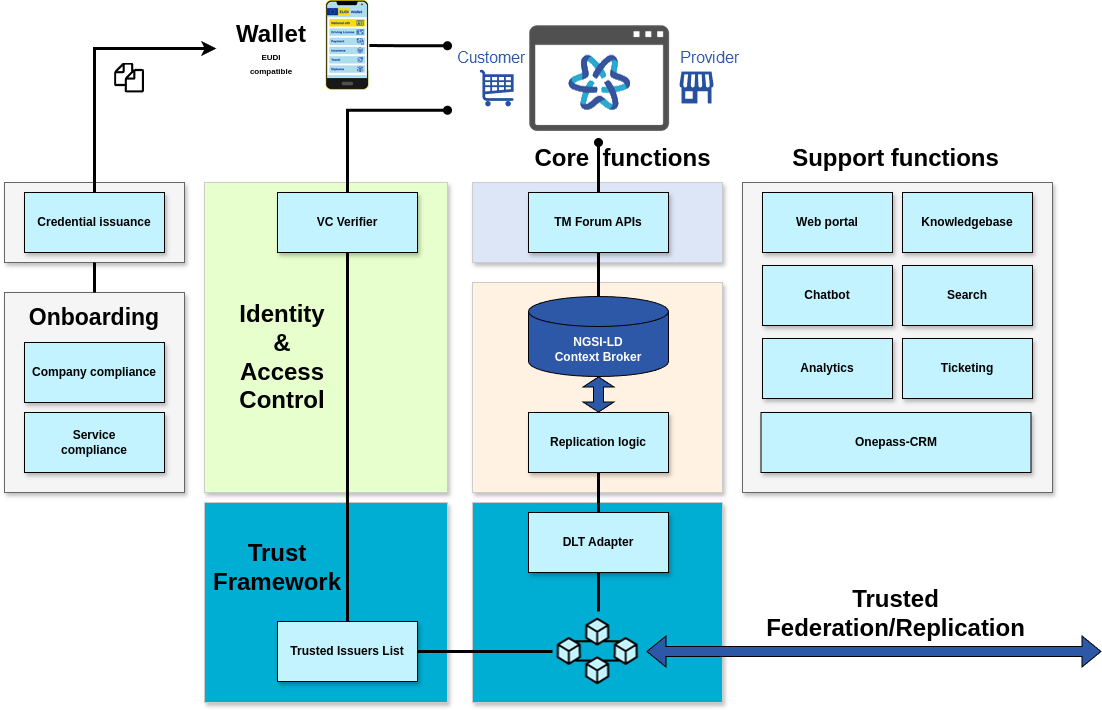

The diagram above was exported from draw.io. Its source (the exported page's mxGraphModel, read from the mxfile embedded in the PNG):
<mxGraphModel dx="1114" dy="865" grid="1" gridSize="10" guides="1" tooltips="1" connect="1" arrows="1" fold="1" page="1" pageScale="1" pageWidth="1600" pageHeight="900" math="0" shadow="0">
  <root>
    <mxCell id="-q1PNuwKOOBH6Lu_fPYF-0" />
    <mxCell id="-q1PNuwKOOBH6Lu_fPYF-1" parent="-q1PNuwKOOBH6Lu_fPYF-0" />
    <mxCell id="4SufrhNkhbSA6YEPmH2_-1" value="" style="whiteSpace=wrap;html=1;fillColor=#f5f5f5;fontColor=#333333;strokeColor=#666666;shadow=1;" parent="-q1PNuwKOOBH6Lu_fPYF-1" vertex="1">
      <mxGeometry x="210" y="300" width="180" height="80" as="geometry" />
    </mxCell>
    <mxCell id="VtnoxZuYc0EGJBrwif9J-3" value="" style="whiteSpace=wrap;html=1;fillColor=#f5f5f5;fontColor=#333333;strokeColor=#666666;shadow=1;" parent="-q1PNuwKOOBH6Lu_fPYF-1" vertex="1">
      <mxGeometry x="210" y="410" width="180" height="200" as="geometry" />
    </mxCell>
    <mxCell id="A-T0-hnGOISIoKTxjVQk-0" value="" style="whiteSpace=wrap;html=1;fillColor=#f5f5f5;fontColor=#333333;strokeColor=#666666;shadow=1;" parent="-q1PNuwKOOBH6Lu_fPYF-1" vertex="1">
      <mxGeometry x="948" y="300" width="310" height="310" as="geometry" />
    </mxCell>
    <mxCell id="-q1PNuwKOOBH6Lu_fPYF-2" value="" style="whiteSpace=wrap;html=1;fillColor=#00add3;strokeColor=#CCCCCC;shadow=1;glass=0;" parent="-q1PNuwKOOBH6Lu_fPYF-1" vertex="1">
      <mxGeometry x="410" y="620" width="243" height="200" as="geometry" />
    </mxCell>
    <mxCell id="-q1PNuwKOOBH6Lu_fPYF-3" value="" style="whiteSpace=wrap;html=1;fillColor=#E6FFCC;strokeColor=#CCCCCC;shadow=1;glass=0;" parent="-q1PNuwKOOBH6Lu_fPYF-1" vertex="1">
      <mxGeometry x="410" y="300" width="243" height="310" as="geometry" />
    </mxCell>
    <mxCell id="-q1PNuwKOOBH6Lu_fPYF-4" value="" style="whiteSpace=wrap;html=1;fillColor=#dde6f6;strokeColor=#CCCCCC;rounded=0;shadow=1;" parent="-q1PNuwKOOBH6Lu_fPYF-1" vertex="1">
      <mxGeometry x="678" y="300" width="250" height="80" as="geometry" />
    </mxCell>
    <mxCell id="-q1PNuwKOOBH6Lu_fPYF-5" value="" style="whiteSpace=wrap;html=1;fillColor=#00add3;strokeColor=#CCCCCC;shadow=1;glass=0;" parent="-q1PNuwKOOBH6Lu_fPYF-1" vertex="1">
      <mxGeometry x="678" y="620" width="250" height="200" as="geometry" />
    </mxCell>
    <mxCell id="-q1PNuwKOOBH6Lu_fPYF-6" value="" style="whiteSpace=wrap;html=1;fillColor=#FFF2E3;strokeColor=#CCCCCC;shadow=1;" parent="-q1PNuwKOOBH6Lu_fPYF-1" vertex="1">
      <mxGeometry x="678" y="400" width="250" height="210" as="geometry" />
    </mxCell>
    <mxCell id="-q1PNuwKOOBH6Lu_fPYF-7" value="&lt;font face=&quot;Helvetica&quot;&gt;&lt;b&gt;TM Forum APIs&lt;/b&gt;&lt;/font&gt;" style="whiteSpace=wrap;html=1;fillColor=#c3f3ff;shadow=1;" parent="-q1PNuwKOOBH6Lu_fPYF-1" vertex="1">
      <mxGeometry x="734" y="310" width="140" height="60" as="geometry" />
    </mxCell>
    <mxCell id="-q1PNuwKOOBH6Lu_fPYF-8" style="edgeStyle=orthogonalEdgeStyle;rounded=0;orthogonalLoop=1;jettySize=auto;html=1;exitX=0.5;exitY=1;exitDx=0;exitDy=0;exitPerimeter=0;entryX=0.5;entryY=0;entryDx=0;entryDy=0;shape=flexArrow;startArrow=block;endSize=3;startSize=3;fillColor=#2D58A7;" parent="-q1PNuwKOOBH6Lu_fPYF-1" source="-q1PNuwKOOBH6Lu_fPYF-9" target="-q1PNuwKOOBH6Lu_fPYF-12" edge="1">
      <mxGeometry relative="1" as="geometry" />
    </mxCell>
    <mxCell id="-q1PNuwKOOBH6Lu_fPYF-9" value="&lt;div&gt;&lt;font color=&quot;#ffffff&quot;&gt;&lt;b&gt;NGSI-LD&lt;/b&gt;&lt;/font&gt;&lt;/div&gt;&lt;div&gt;&lt;font color=&quot;#ffffff&quot;&gt;&lt;b&gt;Context Broker&lt;/b&gt;&lt;/font&gt;&lt;/div&gt;" style="shape=cylinder3;whiteSpace=wrap;html=1;boundedLbl=1;backgroundOutline=1;size=15;fillColor=#2D58A7;" parent="-q1PNuwKOOBH6Lu_fPYF-1" vertex="1">
      <mxGeometry x="734" y="414" width="140" height="80" as="geometry" />
    </mxCell>
    <mxCell id="-q1PNuwKOOBH6Lu_fPYF-10" style="edgeStyle=orthogonalEdgeStyle;rounded=0;orthogonalLoop=1;jettySize=auto;html=1;exitX=0.5;exitY=1;exitDx=0;exitDy=0;entryX=0.5;entryY=0;entryDx=0;entryDy=0;strokeWidth=3;endArrow=none;endFill=0;" parent="-q1PNuwKOOBH6Lu_fPYF-1" source="-q1PNuwKOOBH6Lu_fPYF-12" target="-q1PNuwKOOBH6Lu_fPYF-14" edge="1">
      <mxGeometry relative="1" as="geometry" />
    </mxCell>
    <mxCell id="-q1PNuwKOOBH6Lu_fPYF-12" value="&lt;font face=&quot;Helvetica&quot;&gt;&lt;b&gt;Replication logic&lt;/b&gt;&lt;/font&gt;" style="whiteSpace=wrap;html=1;fillColor=#c3f3ff;shadow=1;" parent="-q1PNuwKOOBH6Lu_fPYF-1" vertex="1">
      <mxGeometry x="734" y="530" width="140" height="60" as="geometry" />
    </mxCell>
    <mxCell id="-q1PNuwKOOBH6Lu_fPYF-13" style="edgeStyle=orthogonalEdgeStyle;rounded=0;orthogonalLoop=1;jettySize=auto;html=1;exitX=0.5;exitY=1;exitDx=0;exitDy=0;entryX=0.5;entryY=0;entryDx=0;entryDy=0;startArrow=none;startFill=0;strokeWidth=3;endArrow=none;endFill=0;" parent="-q1PNuwKOOBH6Lu_fPYF-1" source="-q1PNuwKOOBH6Lu_fPYF-14" target="-q1PNuwKOOBH6Lu_fPYF-16" edge="1">
      <mxGeometry relative="1" as="geometry">
        <mxPoint x="799.0000000000002" y="749" as="targetPoint" />
      </mxGeometry>
    </mxCell>
    <mxCell id="-q1PNuwKOOBH6Lu_fPYF-14" value="&lt;font face=&quot;Helvetica&quot;&gt;&lt;b&gt;DLT Adapter&lt;/b&gt;&lt;/font&gt;" style="whiteSpace=wrap;html=1;fillColor=#c3f3ff;shadow=1;" parent="-q1PNuwKOOBH6Lu_fPYF-1" vertex="1">
      <mxGeometry x="734" y="630" width="140" height="60" as="geometry" />
    </mxCell>
    <mxCell id="-q1PNuwKOOBH6Lu_fPYF-16" value="" style="shape=image;verticalLabelPosition=bottom;labelBackgroundColor=default;verticalAlign=top;aspect=fixed;imageAspect=0;image=data:image/png,(base64 omitted: 8128 chars);" parent="-q1PNuwKOOBH6Lu_fPYF-1" vertex="1">
      <mxGeometry x="756.5" y="729" width="95" height="80" as="geometry" />
    </mxCell>
    <mxCell id="-q1PNuwKOOBH6Lu_fPYF-17" style="edgeStyle=orthogonalEdgeStyle;rounded=0;orthogonalLoop=1;jettySize=auto;html=1;exitX=0.5;exitY=1;exitDx=0;exitDy=0;entryX=0.5;entryY=0;entryDx=0;entryDy=0;entryPerimeter=0;strokeWidth=3;endArrow=none;endFill=0;" parent="-q1PNuwKOOBH6Lu_fPYF-1" source="-q1PNuwKOOBH6Lu_fPYF-7" target="-q1PNuwKOOBH6Lu_fPYF-9" edge="1">
      <mxGeometry relative="1" as="geometry">
        <mxPoint x="799" y="380" as="sourcePoint" />
      </mxGeometry>
    </mxCell>
    <mxCell id="-q1PNuwKOOBH6Lu_fPYF-26" style="edgeStyle=orthogonalEdgeStyle;rounded=0;orthogonalLoop=1;jettySize=auto;html=1;exitX=0.5;exitY=1;exitDx=0;exitDy=0;entryX=0.5;entryY=0;entryDx=0;entryDy=0;strokeWidth=3;endArrow=none;endFill=0;startArrow=oval;startFill=1;" parent="-q1PNuwKOOBH6Lu_fPYF-1" source="-q1PNuwKOOBH6Lu_fPYF-27" target="-q1PNuwKOOBH6Lu_fPYF-7" edge="1">
      <mxGeometry relative="1" as="geometry" />
    </mxCell>
    <mxCell id="-q1PNuwKOOBH6Lu_fPYF-27" value="" style="shape=image;verticalLabelPosition=bottom;labelBackgroundColor=default;verticalAlign=top;aspect=fixed;imageAspect=0;image=data:image/png,(base64 omitted: 6368 chars);" parent="-q1PNuwKOOBH6Lu_fPYF-1" vertex="1">
      <mxGeometry x="653" y="131" width="302" height="129" as="geometry" />
    </mxCell>
    <mxCell id="-q1PNuwKOOBH6Lu_fPYF-35" value="&lt;font face=&quot;Helvetica&quot;&gt;&lt;b&gt;VC Verifier&lt;/b&gt;&lt;/font&gt;" style="whiteSpace=wrap;html=1;fillColor=#c3f3ff;shadow=1;" parent="-q1PNuwKOOBH6Lu_fPYF-1" vertex="1">
      <mxGeometry x="483" y="310" width="140" height="60" as="geometry" />
    </mxCell>
    <mxCell id="-q1PNuwKOOBH6Lu_fPYF-36" value="&lt;font face=&quot;Helvetica&quot;&gt;&lt;b&gt;Trusted Issuers List&lt;/b&gt;&lt;/font&gt;" style="whiteSpace=wrap;html=1;fillColor=#c3f3ff;shadow=1;" parent="-q1PNuwKOOBH6Lu_fPYF-1" vertex="1">
      <mxGeometry x="483" y="739" width="140" height="60" as="geometry" />
    </mxCell>
    <mxCell id="-q1PNuwKOOBH6Lu_fPYF-37" style="edgeStyle=orthogonalEdgeStyle;rounded=0;orthogonalLoop=1;jettySize=auto;html=1;exitX=0.5;exitY=1;exitDx=0;exitDy=0;entryX=0.5;entryY=0;entryDx=0;entryDy=0;strokeWidth=3;endArrow=none;endFill=0;" parent="-q1PNuwKOOBH6Lu_fPYF-1" source="-q1PNuwKOOBH6Lu_fPYF-35" target="-q1PNuwKOOBH6Lu_fPYF-36" edge="1">
      <mxGeometry relative="1" as="geometry">
        <mxPoint x="859" y="604" as="sourcePoint" />
        <mxPoint x="859" y="649" as="targetPoint" />
      </mxGeometry>
    </mxCell>
    <mxCell id="-q1PNuwKOOBH6Lu_fPYF-38" style="edgeStyle=orthogonalEdgeStyle;rounded=0;orthogonalLoop=1;jettySize=auto;html=1;exitX=0;exitY=0.75;exitDx=0;exitDy=0;entryX=0.5;entryY=0;entryDx=0;entryDy=0;strokeWidth=3;endArrow=none;endFill=0;startArrow=oval;startFill=1;" parent="-q1PNuwKOOBH6Lu_fPYF-1" source="-q1PNuwKOOBH6Lu_fPYF-27" target="-q1PNuwKOOBH6Lu_fPYF-35" edge="1">
      <mxGeometry relative="1" as="geometry">
        <mxPoint x="814" y="270" as="sourcePoint" />
        <mxPoint x="814" y="326" as="targetPoint" />
      </mxGeometry>
    </mxCell>
    <mxCell id="-q1PNuwKOOBH6Lu_fPYF-39" value="" style="shape=image;verticalLabelPosition=bottom;labelBackgroundColor=default;verticalAlign=top;aspect=fixed;imageAspect=0;image=data:image/png,(base64 omitted: 22844 chars);" parent="-q1PNuwKOOBH6Lu_fPYF-1" vertex="1">
      <mxGeometry x="531.1700000000001" y="118" width="43.67" height="90" as="geometry" />
    </mxCell>
    <mxCell id="-q1PNuwKOOBH6Lu_fPYF-40" style="edgeStyle=orthogonalEdgeStyle;rounded=0;orthogonalLoop=1;jettySize=auto;html=1;exitX=0;exitY=0.25;exitDx=0;exitDy=0;entryX=1;entryY=0.5;entryDx=0;entryDy=0;strokeWidth=3;endArrow=none;endFill=0;startArrow=oval;startFill=1;" parent="-q1PNuwKOOBH6Lu_fPYF-1" source="-q1PNuwKOOBH6Lu_fPYF-27" target="-q1PNuwKOOBH6Lu_fPYF-39" edge="1">
      <mxGeometry relative="1" as="geometry">
        <mxPoint x="663" y="238" as="sourcePoint" />
        <mxPoint x="509" y="329" as="targetPoint" />
      </mxGeometry>
    </mxCell>
    <mxCell id="-q1PNuwKOOBH6Lu_fPYF-41" value="&lt;font style=&quot;font-size: 24px;&quot;&gt;&lt;b&gt;Identity&lt;/b&gt;&lt;/font&gt;&lt;div&gt;&lt;font style=&quot;font-size: 24px;&quot;&gt;&lt;b&gt;&amp;amp;&lt;/b&gt;&lt;/font&gt;&lt;/div&gt;&lt;div&gt;&lt;font style=&quot;font-size: 24px;&quot;&gt;&lt;b&gt;Access Control&lt;/b&gt;&lt;/font&gt;&lt;/div&gt;" style="text;strokeColor=none;align=center;fillColor=none;html=1;verticalAlign=middle;whiteSpace=wrap;rounded=0;" parent="-q1PNuwKOOBH6Lu_fPYF-1" vertex="1">
      <mxGeometry x="428" y="440" width="120" height="70" as="geometry" />
    </mxCell>
    <mxCell id="-q1PNuwKOOBH6Lu_fPYF-42" style="edgeStyle=orthogonalEdgeStyle;rounded=0;orthogonalLoop=1;jettySize=auto;html=1;exitX=1;exitY=0.5;exitDx=0;exitDy=0;strokeWidth=3;endArrow=none;endFill=0;" parent="-q1PNuwKOOBH6Lu_fPYF-1" source="-q1PNuwKOOBH6Lu_fPYF-36" edge="1">
      <mxGeometry relative="1" as="geometry">
        <mxPoint x="814" y="604" as="sourcePoint" />
        <mxPoint x="758" y="769" as="targetPoint" />
      </mxGeometry>
    </mxCell>
    <mxCell id="-q1PNuwKOOBH6Lu_fPYF-43" value="&lt;div&gt;&lt;font style=&quot;font-size: 24px;&quot;&gt;&lt;b&gt;Wallet&lt;/b&gt;&lt;/font&gt;&lt;/div&gt;&lt;div&gt;&lt;font style=&quot;font-size: 8px;&quot;&gt;&lt;b style=&quot;&quot;&gt;EUDI&lt;/b&gt;&lt;/font&gt;&lt;/div&gt;&lt;div&gt;&lt;font style=&quot;font-size: 8px;&quot;&gt;&lt;b style=&quot;&quot;&gt;compatible&lt;/b&gt;&lt;/font&gt;&lt;/div&gt;" style="text;strokeColor=none;align=center;fillColor=none;html=1;verticalAlign=middle;whiteSpace=wrap;rounded=0;" parent="-q1PNuwKOOBH6Lu_fPYF-1" vertex="1">
      <mxGeometry x="422" y="131" width="110" height="70" as="geometry" />
    </mxCell>
    <mxCell id="-q1PNuwKOOBH6Lu_fPYF-44" value="&lt;span style=&quot;font-size: 24px;&quot;&gt;&lt;b&gt;Trust Framework&lt;/b&gt;&lt;/span&gt;" style="text;strokeColor=none;align=center;fillColor=none;html=1;verticalAlign=middle;whiteSpace=wrap;rounded=0;" parent="-q1PNuwKOOBH6Lu_fPYF-1" vertex="1">
      <mxGeometry x="423" y="650" width="120" height="70" as="geometry" />
    </mxCell>
    <mxCell id="OBdlxgYQPW_SoYIGg1qL-0" value="&lt;b&gt;Analytics&lt;/b&gt;" style="whiteSpace=wrap;html=1;fillColor=#C3F3FF;strokeColor=#000000;rounded=0;shadow=1;" parent="-q1PNuwKOOBH6Lu_fPYF-1" vertex="1">
      <mxGeometry x="968" y="456" width="130" height="60" as="geometry" />
    </mxCell>
    <mxCell id="jdN1JwHHUVCTzUPWMUQj-0" value="&lt;b&gt;Search&lt;/b&gt;" style="whiteSpace=wrap;html=1;fillColor=#C3F3FF;strokeColor=#000000;rounded=0;shadow=1;" parent="-q1PNuwKOOBH6Lu_fPYF-1" vertex="1">
      <mxGeometry x="1108" y="383" width="130" height="60" as="geometry" />
    </mxCell>
    <mxCell id="6q8-BCj57gCOab6jbK1M-0" value="&lt;b&gt;Knowledgebase&lt;/b&gt;" style="whiteSpace=wrap;html=1;fillColor=#C3F3FF;strokeColor=#000000;rounded=0;shadow=1;" parent="-q1PNuwKOOBH6Lu_fPYF-1" vertex="1">
      <mxGeometry x="1108" y="310" width="130" height="60" as="geometry" />
    </mxCell>
    <mxCell id="6q8-BCj57gCOab6jbK1M-1" value="&lt;b&gt;Chatbot&lt;/b&gt;" style="whiteSpace=wrap;html=1;fillColor=#C3F3FF;strokeColor=#000000;rounded=0;shadow=1;" parent="-q1PNuwKOOBH6Lu_fPYF-1" vertex="1">
      <mxGeometry x="968" y="383" width="130" height="60" as="geometry" />
    </mxCell>
    <mxCell id="Ne5CU-VLEhBdJtSu48Ij-0" value="&lt;b&gt;Ticketing&lt;/b&gt;" style="whiteSpace=wrap;html=1;fillColor=#C3F3FF;strokeColor=#000000;rounded=0;shadow=1;" parent="-q1PNuwKOOBH6Lu_fPYF-1" vertex="1">
      <mxGeometry x="1108" y="456" width="130" height="60" as="geometry" />
    </mxCell>
    <mxCell id="H7At_y289aDcbDEfm8_K-0" value="&lt;b&gt;Web portal&lt;/b&gt;" style="whiteSpace=wrap;html=1;fillColor=#C3F3FF;strokeColor=#000000;rounded=0;shadow=1;" parent="-q1PNuwKOOBH6Lu_fPYF-1" vertex="1">
      <mxGeometry x="968" y="310" width="130" height="60" as="geometry" />
    </mxCell>
    <mxCell id="H7At_y289aDcbDEfm8_K-1" value="&lt;b&gt;Onepass-CRM&lt;/b&gt;" style="whiteSpace=wrap;html=1;fillColor=#C3F3FF;strokeColor=#000000;rounded=0;shadow=1;" parent="-q1PNuwKOOBH6Lu_fPYF-1" vertex="1">
      <mxGeometry x="966.5" y="530" width="270" height="60" as="geometry" />
    </mxCell>
    <mxCell id="H7At_y289aDcbDEfm8_K-2" value="&lt;span style=&quot;font-size: 24px;&quot;&gt;&lt;b&gt;Support&amp;nbsp;&lt;/b&gt;&lt;/span&gt;&lt;b style=&quot;font-size: 24px; background-color: initial;&quot;&gt;functions&lt;/b&gt;" style="text;strokeColor=none;align=center;fillColor=none;html=1;verticalAlign=middle;whiteSpace=wrap;rounded=0;" parent="-q1PNuwKOOBH6Lu_fPYF-1" vertex="1">
      <mxGeometry x="959" y="261" width="285" height="30" as="geometry" />
    </mxCell>
    <mxCell id="oaLG8GdvM0YjP2bGs6g6-0" value="&lt;span style=&quot;font-size: 24px;&quot;&gt;&lt;b&gt;Core&amp;nbsp;&amp;nbsp;&lt;/b&gt;&lt;/span&gt;&lt;b style=&quot;font-size: 24px; background-color: initial;&quot;&gt;functions&lt;/b&gt;" style="text;strokeColor=none;align=center;fillColor=none;html=1;verticalAlign=middle;whiteSpace=wrap;rounded=0;" parent="-q1PNuwKOOBH6Lu_fPYF-1" vertex="1">
      <mxGeometry x="728" y="261" width="201" height="30" as="geometry" />
    </mxCell>
    <mxCell id="imYkTzg4KauD-V_uxcsP-0" style="edgeStyle=orthogonalEdgeStyle;rounded=0;orthogonalLoop=1;jettySize=auto;html=1;entryX=0;entryY=0.5;entryDx=0;entryDy=0;shape=flexArrow;startArrow=block;fillColor=#2D58A7;" parent="-q1PNuwKOOBH6Lu_fPYF-1" edge="1">
      <mxGeometry relative="1" as="geometry">
        <mxPoint x="852" y="769" as="sourcePoint" />
        <mxPoint x="1307" y="769" as="targetPoint" />
      </mxGeometry>
    </mxCell>
    <mxCell id="FyPqQvxbrMDlYHn7Yuzf-0" value="&lt;font style=&quot;font-size: 24px;&quot;&gt;&lt;b&gt;Trusted Federation/Replication&lt;/b&gt;&lt;/font&gt;" style="text;strokeColor=none;align=center;fillColor=none;html=1;verticalAlign=middle;whiteSpace=wrap;rounded=0;" parent="-q1PNuwKOOBH6Lu_fPYF-1" vertex="1">
      <mxGeometry x="973" y="706" width="257" height="49" as="geometry" />
    </mxCell>
    <mxCell id="FyPqQvxbrMDlYHn7Yuzf-1" value="&lt;font face=&quot;Helvetica&quot;&gt;&lt;b&gt;Credential issuance&lt;/b&gt;&lt;/font&gt;" style="whiteSpace=wrap;html=1;fillColor=#c3f3ff;shadow=1;" parent="-q1PNuwKOOBH6Lu_fPYF-1" vertex="1">
      <mxGeometry x="230" y="310" width="140" height="60" as="geometry" />
    </mxCell>
    <mxCell id="FyPqQvxbrMDlYHn7Yuzf-2" style="edgeStyle=orthogonalEdgeStyle;rounded=0;orthogonalLoop=1;jettySize=auto;html=1;exitX=0;exitY=0.5;exitDx=0;exitDy=0;strokeWidth=3;endArrow=none;endFill=0;startArrow=classic;startFill=1;entryX=0.5;entryY=0;entryDx=0;entryDy=0;" parent="-q1PNuwKOOBH6Lu_fPYF-1" source="-q1PNuwKOOBH6Lu_fPYF-43" target="FyPqQvxbrMDlYHn7Yuzf-1" edge="1">
      <mxGeometry relative="1" as="geometry">
        <mxPoint x="663" y="238" as="sourcePoint" />
        <mxPoint x="230" y="310" as="targetPoint" />
      </mxGeometry>
    </mxCell>
    <mxCell id="VtnoxZuYc0EGJBrwif9J-0" value="" style="shape=image;verticalLabelPosition=bottom;verticalAlign=top;imageAspect=0;aspect=fixed;image=data:image/svg+xml,(base64 omitted: 664 chars);" parent="-q1PNuwKOOBH6Lu_fPYF-1" vertex="1">
      <mxGeometry x="320" y="180.5" width="30" height="30" as="geometry" />
    </mxCell>
    <mxCell id="VtnoxZuYc0EGJBrwif9J-1" value="&lt;b&gt;Company compliance&lt;/b&gt;" style="whiteSpace=wrap;html=1;fillColor=#C3F3FF;strokeColor=#000000;rounded=0;shadow=1;" parent="-q1PNuwKOOBH6Lu_fPYF-1" vertex="1">
      <mxGeometry x="230" y="460" width="140" height="60" as="geometry" />
    </mxCell>
    <mxCell id="VtnoxZuYc0EGJBrwif9J-2" value="&lt;b&gt;Service&lt;/b&gt;&lt;div&gt;&lt;b&gt;compliance&lt;/b&gt;&lt;/div&gt;" style="whiteSpace=wrap;html=1;fillColor=#C3F3FF;strokeColor=#000000;rounded=0;shadow=1;" parent="-q1PNuwKOOBH6Lu_fPYF-1" vertex="1">
      <mxGeometry x="230" y="530" width="140" height="60" as="geometry" />
    </mxCell>
    <mxCell id="SgVtLWumcRD2Npo_9DpL-0" value="&lt;b style=&quot;font-size: 23px;&quot;&gt;&lt;font style=&quot;font-size: 23px;&quot;&gt;Onboarding&lt;/font&gt;&lt;/b&gt;" style="text;strokeColor=none;align=center;fillColor=none;html=1;verticalAlign=middle;whiteSpace=wrap;rounded=0;" parent="-q1PNuwKOOBH6Lu_fPYF-1" vertex="1">
      <mxGeometry x="217.25" y="420" width="165.5" height="30" as="geometry" />
    </mxCell>
    <mxCell id="4SufrhNkhbSA6YEPmH2_-2" style="edgeStyle=orthogonalEdgeStyle;rounded=0;orthogonalLoop=1;jettySize=auto;html=1;exitX=0.5;exitY=1;exitDx=0;exitDy=0;entryX=0.5;entryY=0;entryDx=0;entryDy=0;strokeWidth=3;endArrow=none;endFill=0;" parent="-q1PNuwKOOBH6Lu_fPYF-1" source="4SufrhNkhbSA6YEPmH2_-1" target="VtnoxZuYc0EGJBrwif9J-3" edge="1">
      <mxGeometry relative="1" as="geometry">
        <mxPoint x="661" y="380" as="sourcePoint" />
        <mxPoint x="661" y="424" as="targetPoint" />
      </mxGeometry>
    </mxCell>
    <mxCell id="-p71DxG2iBNPk68aEVuv-1" value="" style="whiteSpace=wrap;html=1;strokeColor=none;" parent="-q1PNuwKOOBH6Lu_fPYF-1" vertex="1">
      <mxGeometry x="745" y="165.5" width="120" height="74.5" as="geometry" />
    </mxCell>
    <mxCell id="-p71DxG2iBNPk68aEVuv-0" value="" style="shape=image;verticalLabelPosition=bottom;labelBackgroundColor=default;verticalAlign=top;aspect=fixed;imageAspect=0;image=data:image/png,(base64 omitted: 6540 chars);" parent="-q1PNuwKOOBH6Lu_fPYF-1" vertex="1">
      <mxGeometry x="760" y="157.75" width="94" height="90" as="geometry" />
    </mxCell>
  </root>
</mxGraphModel>